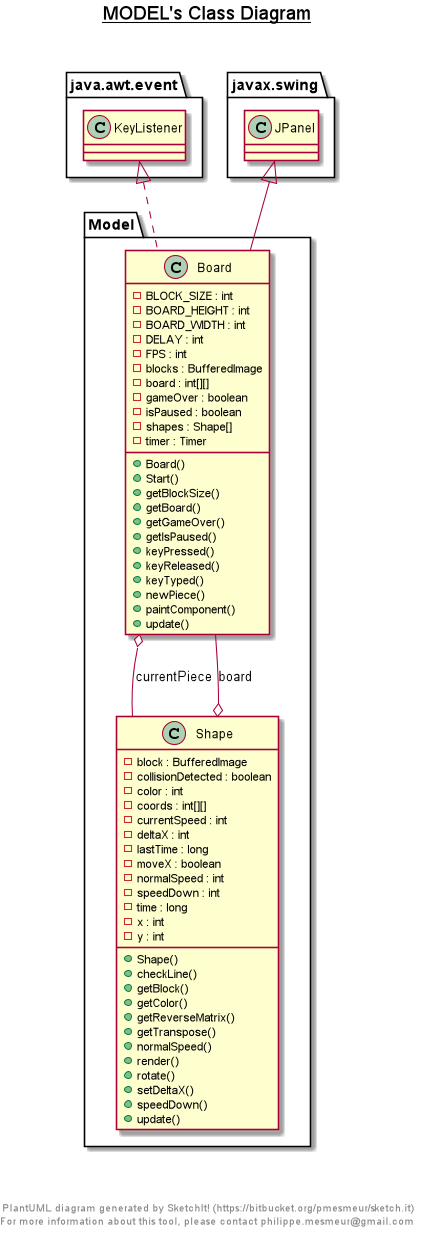

The diagram above was rendered by PlantUML. Its source (embedded in the PNG):
@startuml

title __MODEL's Class Diagram__\n

  namespace Model {
    class Model.Board {
        - BLOCK_SIZE : int
        - BOARD_HEIGHT : int
        - BOARD_WIDTH : int
        - DELAY : int
        - FPS : int
        - blocks : BufferedImage
        - board : int[][]
        - gameOver : boolean
        - isPaused : boolean
        - shapes : Shape[]
        - timer : Timer
        + Board()
        + Start()
        + getBlockSize()
        + getBoard()
        + getGameOver()
        + getIsPaused()
        + keyPressed()
        + keyReleased()
        + keyTyped()
        + newPiece()
        + paintComponent()
        + update()
    }
  }
  

  namespace Model {
    class Model.Shape {
        - block : BufferedImage
        - collisionDetected : boolean
        - color : int
        - coords : int[][]
        - currentSpeed : int
        - deltaX : int
        - lastTime : long
        - moveX : boolean
        - normalSpeed : int
        - speedDown : int
        - time : long
        - x : int
        - y : int
        + Shape()
        + checkLine()
        + getBlock()
        + getColor()
        + getReverseMatrix()
        + getTranspose()
        + normalSpeed()
        + render()
        + rotate()
        + setDeltaX()
        + speedDown()
        + update()
    }
  }
  

  Model.Board .up.|> java.awt.event.KeyListener
  Model.Board -up-|> javax.swing.JPanel
  Model.Board o-- Model.Shape : currentPiece
  Model.Shape o-- Model.Board : board


right footer


PlantUML diagram generated by SketchIt! (https://bitbucket.org/pmesmeur/sketch.it)
For more information about this tool, please contact philippe.mesmeur@gmail.com
endfooter

@enduml